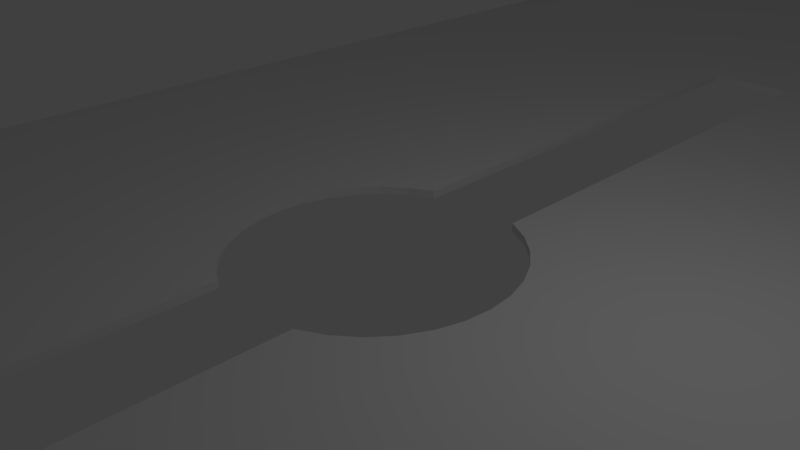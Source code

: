 # Source: BlenderLevel4.blend  (saved by Blender 2.69.0; exported with 4.5.12 LTS)
import bpy
from mathutils import Matrix  # noqa: F401  (used for matrix-valued properties, if any)

bpy.ops.wm.read_factory_settings(use_empty=True)
scene = bpy.context.scene
scene.name = 'Scene'

# ---- collections
col_collection_1 = bpy.data.collections.new('Collection 1'); scene.collection.children.link(col_collection_1)

# ---- materials (node trees are filled in below, after node groups)
mat_material = bpy.data.materials.new('Material')
mat_material.alpha_threshold = 0.0
mat_material.use_transparent_shadow = False
mat_material.roughness = 0.5
mat_material.line_color = (0.0, 0.0, 0.0, 1.0)

# ---- material node trees

# ---- world
world_world = bpy.data.worlds.new('World'); scene.world = world_world
world_world.color = (0.05088, 0.05088, 0.05088)
world_world.use_sun_shadow = False
world_world.sun_shadow_jitter_overblur = 0.0
world_world.cycles.sampling_method = 'MANUAL'
world_world.cycles.sample_map_resolution = 256

# ---- cameras
cam_camera = bpy.data.cameras.new('Camera')
cam_camera.clip_end = 100.0
cam_camera.lens = 35.0
cam_camera.sensor_width = 32.0
cam_camera.sensor_height = 18.0
cam_camera.ortho_scale = 7.314
cam_camera.dof.focus_distance = 0.0
cam_camera.dof.aperture_fstop = 128.0

# ---- lights
light_lamp = bpy.data.lights.new('Lamp', 'POINT')
light_lamp.transmission_factor = 0.0
light_lamp.cutoff_distance = 30.0
light_lamp.energy = 100.0
light_lamp.shadow_buffer_clip_start = 1.001
light_lamp.shadow_soft_size = 0.1
light_lamp.shadow_maximum_resolution = 0.006
light_lamp.use_absolute_resolution = True
light_lamp.cycles.use_multiple_importance_sampling = False

# ---- meshes
me_cube = bpy.data.meshes.new('Cube')
me_cube.from_pydata([(0.09375, 0.5556, -1.0), (1.0, 1.0, -1.0), (1.0, -1.0, -1.0), (0.09375, -0.5556, -1.0), (0.09375, -0.1029, -1.0), (0.09567, 0.1027, -1.0), (0.09375, 0.1029, -1.0), (0.09567, -0.1027, -1.0), (0.1389, 0.09239, -1.0), (0.1389, -0.09239, -1.0), (0.1768, -0.07857, -1.0), (0.2079, -0.06173, -1.0), (0.231, -0.04252, -1.0), (0.2452, -0.02168, -1.0), (0.25, 8.389e-09, -1.0), (0.2452, 0.02168, -1.0), (0.1768, 0.07857, -1.0), (0.231, 0.04252, -1.0), (0.2079, 0.06173, -1.0), (-0.09375, 0.5556, -1.0), (-1.0, 1.0, -1.0), (1.0, 1.0, 1.0), (1.0, -1.0, 1.0), (-1.0, -1.0, -1.0), (-0.09375, -0.5556, -1.0), (0.09375, -0.1029, 1.0), (0.09375, -0.5556, 1.0), (0.09375, 0.1029, 1.0), (0.09375, 0.5556, 1.0), (-0.09375, 0.5556, 1.0), (-0.09375, 0.1029, -1.0), (-0.09567, -0.1027, -1.0), (-0.09375, -0.1029, -1.0), (-0.09567, 0.1027, -1.0), (-0.1389, -0.09239, -1.0), (-0.1389, 0.09239, -1.0), (-0.1768, 0.07857, -1.0), (-0.2079, 0.06173, -1.0), (-0.231, 0.04252, -1.0), (-0.2452, 0.02168, -1.0), (-0.25, 1.073e-07, -1.0), (-0.2452, -0.02168, -1.0), (-0.1768, -0.07857, -1.0), (-0.231, -0.04252, -1.0), (-0.2079, -0.06173, -1.0), (-1.0, 1.0, 1.0), (-1.0, -1.0, 1.0), (0.09567, 0.1027, 1.0), (0.09567, -0.1027, 1.0), (0.1389, 0.09239, 1.0), (0.1389, -0.09239, 1.0), (0.1768, 0.07857, 1.0), (0.2079, 0.06173, 1.0), (0.231, 0.04252, 1.0), (0.1768, -0.07857, 1.0), (0.2452, 0.02168, 1.0), (0.25, 8.389e-09, 1.0), (0.2452, -0.02168, 1.0), (0.231, -0.04252, 1.0), (0.2079, -0.06173, 1.0), (-0.09375, -0.5556, 1.0), (-0.09375, 0.1029, 1.0), (-0.09375, -0.1029, 1.0), (-0.09567, -0.1027, 1.0), (-0.09567, 0.1027, 1.0), (-0.1389, -0.09239, 1.0), (-0.1389, 0.09239, 1.0), (-0.1768, -0.07857, 1.0), (-0.2079, -0.06173, 1.0), (-0.231, -0.04252, 1.0), (-0.1768, 0.07857, 1.0), (-0.2452, -0.02168, 1.0), (-0.25, 1.073e-07, 1.0), (-0.2452, 0.02168, 1.0), (-0.231, 0.04252, 1.0), (-0.2079, 0.06173, 1.0)], [], [(16, 0, 18), (0, 17, 18), (0, 2, 15, 17), (8, 0, 16), (2, 14, 15), (2, 13, 14), (2, 12, 13), (2, 11, 12), (2, 10, 11), (2, 9, 10), (2, 7, 9), (5, 0, 8), (2, 3, 4, 7), (6, 0, 5), (0, 1, 2), (1, 0, 19, 20), (24, 44, 42), (24, 43, 44), (24, 20, 41, 43), (42, 34, 24), (20, 40, 41), (20, 39, 40), (20, 38, 39), (20, 37, 38), (20, 36, 37), (20, 35, 36), (20, 33, 35), (34, 31, 24), (20, 19, 30, 33), (31, 32, 24), (24, 23, 20), (23, 24, 3, 2), (59, 54, 22), (22, 58, 59), (22, 57, 58), (22, 56, 57), (22, 55, 56), (22, 28, 53, 55), (54, 50, 22), (28, 52, 53), (28, 51, 52), (28, 49, 51), (50, 48, 22), (28, 47, 49), (25, 26, 22, 48), (28, 27, 47), (22, 21, 28), (21, 45, 29, 28), (45, 75, 70), (45, 74, 75), (45, 73, 74), (45, 72, 73), (45, 71, 72), (45, 60, 69, 71), (70, 66, 45), (60, 68, 69), (60, 67, 68), (60, 65, 67), (66, 64, 45), (60, 63, 65), (61, 29, 45, 64), (60, 62, 63), (45, 46, 60), (46, 22, 26, 60), (2, 1, 21, 22), (2, 22, 46, 23), (23, 46, 45, 20), (1, 20, 45, 21), (60, 24, 32, 62), (29, 61, 30, 19), (19, 0, 28, 29), (28, 0, 6, 27), (3, 26, 25, 4), (60, 26, 3, 24), (27, 6, 5, 47), (8, 49, 47, 5), (16, 51, 49, 8), (18, 52, 51, 16), (17, 53, 52, 18), (15, 55, 53, 17), (14, 56, 55, 15), (13, 57, 56, 14), (12, 58, 57, 13), (11, 59, 58, 12), (10, 54, 59, 11), (9, 50, 54, 10), (7, 48, 50, 9), (4, 25, 48, 7), (62, 32, 31, 63), (34, 65, 63, 31), (42, 67, 65, 34), (44, 68, 67, 42), (43, 69, 68, 44), (41, 71, 69, 43), (40, 72, 71, 41), (39, 73, 72, 40), (38, 74, 73, 39), (37, 75, 74, 38), (36, 70, 75, 37), (35, 66, 70, 36), (33, 64, 66, 35), (30, 61, 64, 33)])
me_cube.materials.append(mat_material)
me_cube.use_remesh_preserve_volume = False
me_cube.use_remesh_preserve_attributes = False
me_cube.use_mirror_vertex_groups = False
me_cube.update()

# ---- objects
ob_cube = bpy.data.objects.new('Cube', me_cube)
ob_lamp = bpy.data.objects.new('Lamp', light_lamp)
ob_camera = bpy.data.objects.new('Camera', cam_camera)

# ---- transforms, parenting, visibility, modifiers, constraints
ob_cube.location = (0.0, 0.0, 0.0)
ob_cube.scale = (8.0, 18.0, 0.06)
ob_cube.lock_rotations_4d = False
ob_cube.empty_display_type = 'ARROWS'
ob_cube.lineart.crease_threshold = 0.0
ob_lamp.location = (4.076, 1.005, 5.904)
ob_lamp.rotation_euler = (0.6503, 0.05522, 1.866)
ob_lamp.lock_rotations_4d = False
ob_lamp.empty_display_type = 'ARROWS'
ob_lamp.color = (0.0, 0.0, 0.0, 0.0)
ob_lamp.lineart.crease_threshold = 0.0
ob_camera.location = (7.481, -6.508, 5.344)
ob_camera.rotation_euler = (1.109, 0.01082, 0.8149)
ob_camera.lock_rotations_4d = False
ob_camera.empty_display_type = 'ARROWS'
ob_camera.color = (0.0, 0.0, 0.0, 0.0)
ob_camera.display_type = 'WIRE'
ob_camera.lineart.crease_threshold = 0.0

# ---- collection membership
col_collection_1.objects.link(ob_cube)
col_collection_1.objects.link(ob_lamp)
col_collection_1.objects.link(ob_camera)

# ---- scene / render settings (as saved in the file)
scene.camera = ob_camera
scene.frame_start = 1; scene.frame_end = 250; scene.frame_set(1)
scene.render.engine = 'BLENDER_EEVEE_NEXT'
scene.render.image_settings.compression = 90
scene.render.resolution_percentage = 50
scene.render.dither_intensity = 0.0
scene.cycles.use_denoising = False
scene.cycles.samples = 10
scene.cycles.sampling_pattern = 'TABULATED_SOBOL'
scene.cycles.light_sampling_threshold = 0.0
scene.cycles.use_adaptive_sampling = False
scene.cycles.use_light_tree = False
scene.cycles.blur_glossy = 0.0
scene.cycles.volume_bounces = 1
scene.cycles.pixel_filter_type = 'GAUSSIAN'
scene.cycles.sample_clamp_indirect = 0.0
scene.view_settings.view_transform = 'Standard'
bpy.context.view_layer.update()
